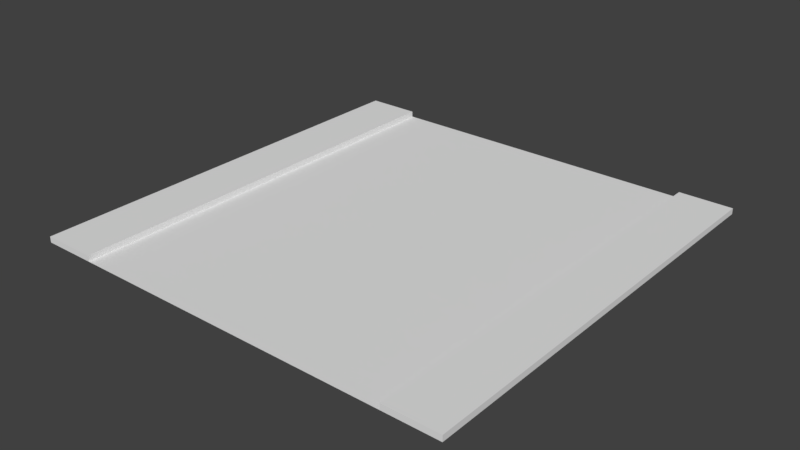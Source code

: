 # Source: i_road.blend  (saved by Blender 2.79.0; exported with 4.5.12 LTS)
import bpy
from mathutils import Matrix  # noqa: F401  (used for matrix-valued properties, if any)

bpy.ops.wm.read_factory_settings(use_empty=True)
scene = bpy.context.scene
scene.name = 'Scene'

# ---- collections
col_collection_1 = bpy.data.collections.new('Collection 1'); scene.collection.children.link(col_collection_1)

# ---- materials (node trees are filled in below, after node groups)
mat_asfalto = bpy.data.materials.new('asfalto')
mat_asfalto.alpha_threshold = 0.0
mat_asfalto.use_transparent_shadow = False
mat_asfalto.roughness = 0.5
mat_marciapiede = bpy.data.materials.new('marciapiede')
mat_marciapiede.alpha_threshold = 0.0
mat_marciapiede.use_transparent_shadow = False
mat_marciapiede.roughness = 0.5

# ---- material node trees

# ---- world
world_world = bpy.data.worlds.new('World'); scene.world = world_world
world_world.color = (0.05088, 0.05088, 0.05088)
world_world.use_sun_shadow = False
world_world.sun_shadow_jitter_overblur = 0.0
world_world.cycles.sampling_method = 'MANUAL'

# ---- meshes
me_cube_001 = bpy.data.meshes.new('Cube.001')
me_cube_001.from_pydata([(-21.88, -25.0, -0.3378), (-25.0, 0.0, -2.98e-08), (-3.125, 1.907e-06, -1.192e-07), (-21.88, -25.0, -5.96e-08), (-25.0, -25.0, -5.96e-08), (-3.125, 1.907e-06, -0.3378), (-21.88, 9.537e-07, -2.98e-08), (-21.88, 9.537e-07, -0.3378), (-25.0, -25.0, -0.3378), (-25.0, 0.0, -0.3378), (1.907e-06, -25.0, -8.941e-08), (-3.125, -25.0, -8.941e-08), (1.907e-06, -25.0, -0.3378), (-3.125, -25.0, -0.3378), (1.907e-06, 1.907e-06, -1.192e-07), (1.907e-06, 1.907e-06, -0.3378)], [], [(3, 6, 1, 4), (5, 2, 14, 15), (1, 6, 7, 9), (0, 3, 4, 8), (4, 1, 9, 8), (15, 14, 10, 12), (10, 11, 13, 12), (11, 10, 14, 2), (2, 5, 13, 11), (7, 6, 3, 0), (5, 7, 0, 13)])
me_cube_001.polygons.foreach_set('material_index', [1, 1, 1, 1, 1, 1, 1, 1, 1, 1, 0])
_uv = me_cube_001.uv_layers.new(name='UVMap')
_uv.uv.foreach_set('vector', [0.8674, 0.01023, 0.8674, 0.8627, 0.7651, 0.8627, 0.7651, 0.01023, 0.00982, 0.8832, 0.02088, 0.8832, 0.02088, 0.9898, 0.00982, 0.9898, 0.05157, 0.8832, 0.05157, 0.9898, 0.04052, 0.9898, 0.04052, 0.8832, 0.1019, 0.8832, 0.113, 0.8832, 0.113, 0.9898, 0.1019, 0.9898, 0.9791, 0.8627, 0.9791, 0.01023, 0.9902, 0.01023, 0.9902, 0.8627, 0.9288, 0.8627, 0.9177, 0.8627, 0.9177, 0.01023, 0.9288, 0.01023, 0.08227, 0.8832, 0.08227, 0.9898, 0.07121, 0.9898, 0.07121, 0.8832, 0.7455, 0.8627, 0.6432, 0.8627, 0.6432, 0.01023, 0.7455, 0.01023, 0.9484, 0.01023, 0.9595, 0.01023, 0.9595, 0.8627, 0.9484, 0.8627, 0.8981, 0.8627, 0.887, 0.8627, 0.887, 0.01023, 0.8981, 0.01023, 0.6235, 0.8627, 0.00982, 0.8627, 0.00982, 0.01023, 0.6235, 0.01023])
me_cube_001.materials.append(mat_asfalto)
me_cube_001.materials.append(mat_marciapiede)
me_cube_001.use_remesh_preserve_volume = False
me_cube_001.use_remesh_preserve_attributes = False
me_cube_001.use_mirror_vertex_groups = False
me_cube_001.update()

# ---- objects
ob_cube_001 = bpy.data.objects.new('Cube.001', me_cube_001)

# ---- transforms, parenting, visibility, modifiers, constraints
ob_cube_001.location = (0.0, 0.0, 0.0)
ob_cube_001.lineart.crease_threshold = 0.0

# ---- collection membership
col_collection_1.objects.link(ob_cube_001)

# ---- scene / render settings (as saved in the file)
scene.frame_start = 1; scene.frame_end = 250; scene.frame_set(1)
scene.render.engine = 'BLENDER_EEVEE_NEXT'
scene.render.resolution_percentage = 50
scene.render.dither_intensity = 0.0
scene.cycles.use_denoising = False
scene.cycles.samples = 128
scene.cycles.sampling_pattern = 'TABULATED_SOBOL'
scene.cycles.use_adaptive_sampling = False
scene.cycles.use_light_tree = False
scene.cycles.blur_glossy = 0.0
scene.cycles.sample_clamp_indirect = 0.0
scene.view_settings.view_transform = 'Standard'
bpy.context.view_layer.update()

# ---- added for rendering (the .blend has no active camera and no usable light): camera, sun
cam_auto = bpy.data.cameras.new('AutoCamera')
cam_auto.lens = 50.0
cam_auto.sensor_width = 36.0
cam_auto.clip_end = 1000.0
ob_auto_camera = bpy.data.objects.new('AutoCamera', cam_auto)
scene.collection.objects.link(ob_auto_camera)
ob_auto_camera.location = (20.2131, -51.7558, 26.0016)
ob_auto_camera.rotation_euler = (1.09748, -7.21219e-08, 0.694738)
scene.camera = ob_auto_camera
light_auto_sun = bpy.data.lights.new('AutoSun', 'SUN')
light_auto_sun.energy = 3.0
light_auto_sun.angle = 0.0523599
ob_auto_sun = bpy.data.objects.new('AutoSun', light_auto_sun)
scene.collection.objects.link(ob_auto_sun)
ob_auto_sun.rotation_euler = (0.872665, 0.174533, 0.523599)
bpy.context.view_layer.update()
